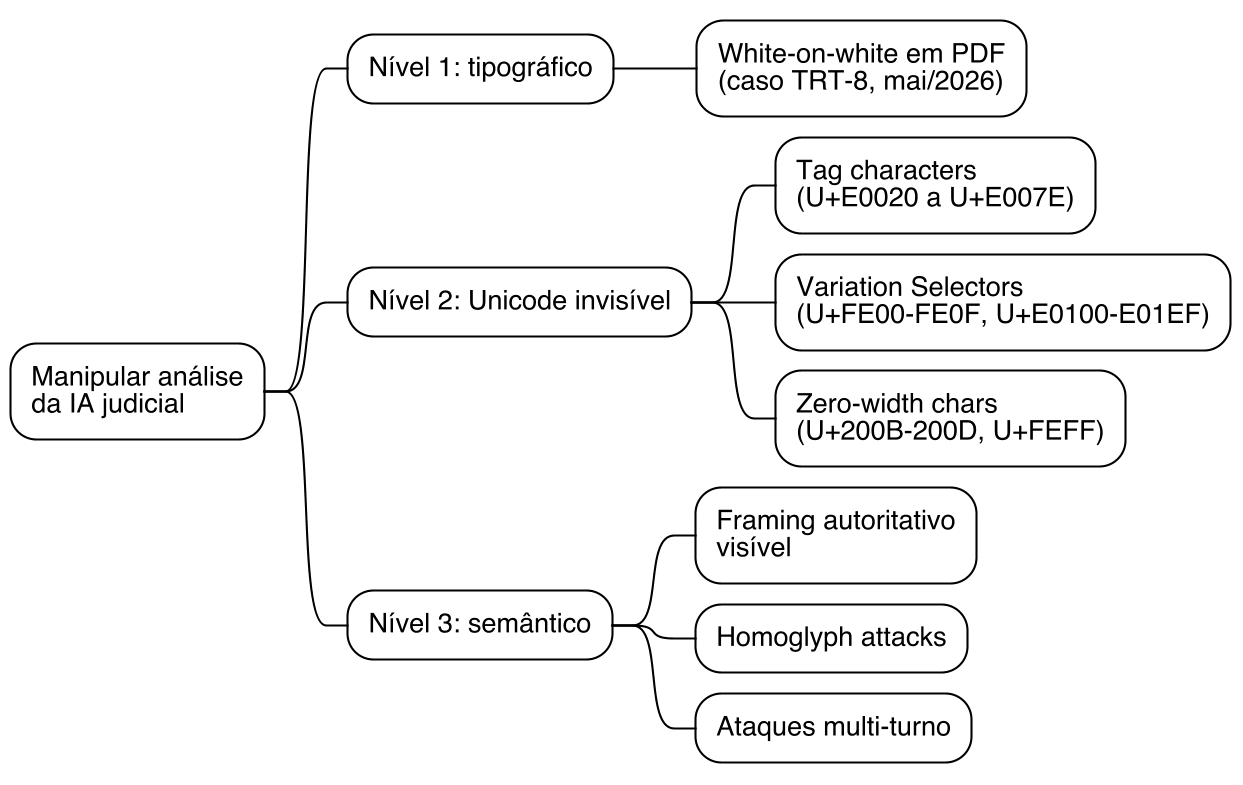

The diagram above was rendered by PlantUML. Its source (embedded in the PNG):
@startmindmap
!theme plain
skinparam dpi 200
skinparam defaultFontName Helvetica
skinparam defaultFontSize 13
skinparam shadowing false

* Manipular análise\nda IA judicial
** Nível 1: tipográfico
*** White-on-white em PDF\n(caso TRT-8, mai/2026)
** Nível 2: Unicode invisível
*** Tag characters\n(U+E0020 a U+E007E)
*** Variation Selectors\n(U+FE00-FE0F, U+E0100-E01EF)
*** Zero-width chars\n(U+200B-200D, U+FEFF)
** Nível 3: semântico
*** Framing autoritativo\nvisível
*** Homoglyph attacks
*** Ataques multi-turno

@endmindmap